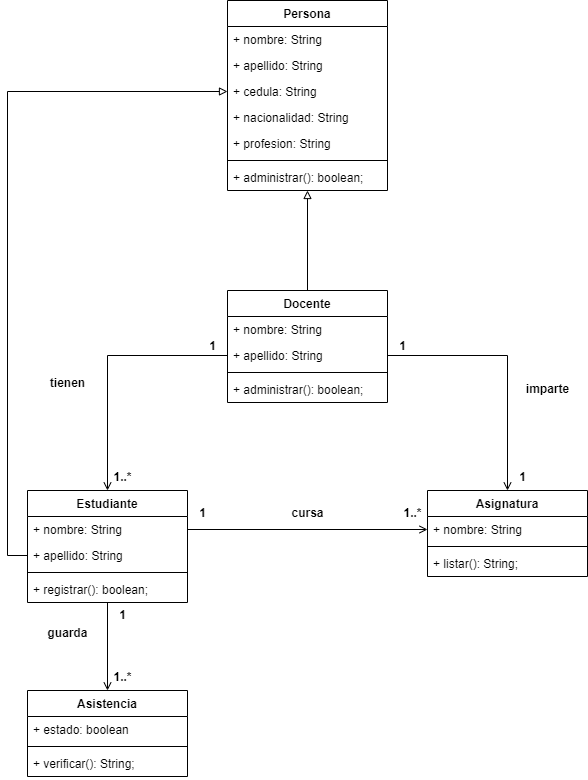

The diagram above was exported from draw.io. Its source (the exported page's mxGraphModel, read from the mxfile embedded in the PNG):
<mxGraphModel dx="878" dy="471" grid="1" gridSize="10" guides="1" tooltips="1" connect="1" arrows="1" fold="1" page="1" pageScale="1" pageWidth="1169" pageHeight="827" math="0" shadow="0">
  <root>
    <mxCell id="0" />
    <mxCell id="1" parent="0" />
    <mxCell id="oHQGS1A_2hy4MoTj7gl--1" style="edgeStyle=orthogonalEdgeStyle;rounded=0;orthogonalLoop=1;jettySize=auto;html=1;entryX=0.5;entryY=0;entryDx=0;entryDy=0;endArrow=open;endFill=0;" edge="1" parent="1" source="ZaQoNHJYtm9A1-1dcHve-2" target="ZaQoNHJYtm9A1-1dcHve-14">
      <mxGeometry relative="1" as="geometry" />
    </mxCell>
    <mxCell id="ZaQoNHJYtm9A1-1dcHve-2" value="Estudiante" style="swimlane;fontStyle=1;align=center;verticalAlign=top;childLayout=stackLayout;horizontal=1;startSize=26;horizontalStack=0;resizeParent=1;resizeParentMax=0;resizeLast=0;collapsible=1;marginBottom=0;whiteSpace=wrap;html=1;" parent="1" vertex="1">
      <mxGeometry x="270" y="530" width="160" height="112" as="geometry" />
    </mxCell>
    <mxCell id="ZaQoNHJYtm9A1-1dcHve-19" value="+ nombre: String" style="text;strokeColor=none;fillColor=none;align=left;verticalAlign=top;spacingLeft=4;spacingRight=4;overflow=hidden;rotatable=0;points=[[0,0.5],[1,0.5]];portConstraint=eastwest;whiteSpace=wrap;html=1;" parent="ZaQoNHJYtm9A1-1dcHve-2" vertex="1">
      <mxGeometry y="26" width="160" height="26" as="geometry" />
    </mxCell>
    <mxCell id="ZaQoNHJYtm9A1-1dcHve-20" value="+ apellido: String" style="text;strokeColor=none;fillColor=none;align=left;verticalAlign=top;spacingLeft=4;spacingRight=4;overflow=hidden;rotatable=0;points=[[0,0.5],[1,0.5]];portConstraint=eastwest;whiteSpace=wrap;html=1;" parent="ZaQoNHJYtm9A1-1dcHve-2" vertex="1">
      <mxGeometry y="52" width="160" height="26" as="geometry" />
    </mxCell>
    <mxCell id="ZaQoNHJYtm9A1-1dcHve-4" value="" style="line;strokeWidth=1;fillColor=none;align=left;verticalAlign=middle;spacingTop=-1;spacingLeft=3;spacingRight=3;rotatable=0;labelPosition=right;points=[];portConstraint=eastwest;strokeColor=inherit;" parent="ZaQoNHJYtm9A1-1dcHve-2" vertex="1">
      <mxGeometry y="78" width="160" height="8" as="geometry" />
    </mxCell>
    <mxCell id="ZaQoNHJYtm9A1-1dcHve-5" value="+ registrar(): boolean;" style="text;strokeColor=none;fillColor=none;align=left;verticalAlign=top;spacingLeft=4;spacingRight=4;overflow=hidden;rotatable=0;points=[[0,0.5],[1,0.5]];portConstraint=eastwest;whiteSpace=wrap;html=1;" parent="ZaQoNHJYtm9A1-1dcHve-2" vertex="1">
      <mxGeometry y="86" width="160" height="26" as="geometry" />
    </mxCell>
    <mxCell id="ZaQoNHJYtm9A1-1dcHve-6" value="Docente" style="swimlane;fontStyle=1;align=center;verticalAlign=top;childLayout=stackLayout;horizontal=1;startSize=26;horizontalStack=0;resizeParent=1;resizeParentMax=0;resizeLast=0;collapsible=1;marginBottom=0;whiteSpace=wrap;html=1;" parent="1" vertex="1">
      <mxGeometry x="470" y="330" width="160" height="112" as="geometry" />
    </mxCell>
    <mxCell id="ZaQoNHJYtm9A1-1dcHve-7" value="+ nombre: String" style="text;strokeColor=none;fillColor=none;align=left;verticalAlign=top;spacingLeft=4;spacingRight=4;overflow=hidden;rotatable=0;points=[[0,0.5],[1,0.5]];portConstraint=eastwest;whiteSpace=wrap;html=1;" parent="ZaQoNHJYtm9A1-1dcHve-6" vertex="1">
      <mxGeometry y="26" width="160" height="26" as="geometry" />
    </mxCell>
    <mxCell id="ZaQoNHJYtm9A1-1dcHve-18" value="+ apellido: String" style="text;strokeColor=none;fillColor=none;align=left;verticalAlign=top;spacingLeft=4;spacingRight=4;overflow=hidden;rotatable=0;points=[[0,0.5],[1,0.5]];portConstraint=eastwest;whiteSpace=wrap;html=1;" parent="ZaQoNHJYtm9A1-1dcHve-6" vertex="1">
      <mxGeometry y="52" width="160" height="26" as="geometry" />
    </mxCell>
    <mxCell id="ZaQoNHJYtm9A1-1dcHve-8" value="" style="line;strokeWidth=1;fillColor=none;align=left;verticalAlign=middle;spacingTop=-1;spacingLeft=3;spacingRight=3;rotatable=0;labelPosition=right;points=[];portConstraint=eastwest;strokeColor=inherit;" parent="ZaQoNHJYtm9A1-1dcHve-6" vertex="1">
      <mxGeometry y="78" width="160" height="8" as="geometry" />
    </mxCell>
    <mxCell id="ZaQoNHJYtm9A1-1dcHve-9" value="+ administrar(): boolean;" style="text;strokeColor=none;fillColor=none;align=left;verticalAlign=top;spacingLeft=4;spacingRight=4;overflow=hidden;rotatable=0;points=[[0,0.5],[1,0.5]];portConstraint=eastwest;whiteSpace=wrap;html=1;" parent="ZaQoNHJYtm9A1-1dcHve-6" vertex="1">
      <mxGeometry y="86" width="160" height="26" as="geometry" />
    </mxCell>
    <mxCell id="ZaQoNHJYtm9A1-1dcHve-10" value="Asignatura" style="swimlane;fontStyle=1;align=center;verticalAlign=top;childLayout=stackLayout;horizontal=1;startSize=26;horizontalStack=0;resizeParent=1;resizeParentMax=0;resizeLast=0;collapsible=1;marginBottom=0;whiteSpace=wrap;html=1;" parent="1" vertex="1">
      <mxGeometry x="670" y="530" width="160" height="86" as="geometry" />
    </mxCell>
    <mxCell id="ZaQoNHJYtm9A1-1dcHve-11" value="+ nombre: String" style="text;strokeColor=none;fillColor=none;align=left;verticalAlign=top;spacingLeft=4;spacingRight=4;overflow=hidden;rotatable=0;points=[[0,0.5],[1,0.5]];portConstraint=eastwest;whiteSpace=wrap;html=1;" parent="ZaQoNHJYtm9A1-1dcHve-10" vertex="1">
      <mxGeometry y="26" width="160" height="26" as="geometry" />
    </mxCell>
    <mxCell id="ZaQoNHJYtm9A1-1dcHve-12" value="" style="line;strokeWidth=1;fillColor=none;align=left;verticalAlign=middle;spacingTop=-1;spacingLeft=3;spacingRight=3;rotatable=0;labelPosition=right;points=[];portConstraint=eastwest;strokeColor=inherit;" parent="ZaQoNHJYtm9A1-1dcHve-10" vertex="1">
      <mxGeometry y="52" width="160" height="8" as="geometry" />
    </mxCell>
    <mxCell id="ZaQoNHJYtm9A1-1dcHve-13" value="+ listar(): String;" style="text;strokeColor=none;fillColor=none;align=left;verticalAlign=top;spacingLeft=4;spacingRight=4;overflow=hidden;rotatable=0;points=[[0,0.5],[1,0.5]];portConstraint=eastwest;whiteSpace=wrap;html=1;" parent="ZaQoNHJYtm9A1-1dcHve-10" vertex="1">
      <mxGeometry y="60" width="160" height="26" as="geometry" />
    </mxCell>
    <mxCell id="ZaQoNHJYtm9A1-1dcHve-14" value="Asistencia" style="swimlane;fontStyle=1;align=center;verticalAlign=top;childLayout=stackLayout;horizontal=1;startSize=26;horizontalStack=0;resizeParent=1;resizeParentMax=0;resizeLast=0;collapsible=1;marginBottom=0;whiteSpace=wrap;html=1;" parent="1" vertex="1">
      <mxGeometry x="270" y="730" width="160" height="86" as="geometry" />
    </mxCell>
    <mxCell id="ZaQoNHJYtm9A1-1dcHve-15" value="+ estado: boolean" style="text;strokeColor=none;fillColor=none;align=left;verticalAlign=top;spacingLeft=4;spacingRight=4;overflow=hidden;rotatable=0;points=[[0,0.5],[1,0.5]];portConstraint=eastwest;whiteSpace=wrap;html=1;" parent="ZaQoNHJYtm9A1-1dcHve-14" vertex="1">
      <mxGeometry y="26" width="160" height="26" as="geometry" />
    </mxCell>
    <mxCell id="ZaQoNHJYtm9A1-1dcHve-16" value="" style="line;strokeWidth=1;fillColor=none;align=left;verticalAlign=middle;spacingTop=-1;spacingLeft=3;spacingRight=3;rotatable=0;labelPosition=right;points=[];portConstraint=eastwest;strokeColor=inherit;" parent="ZaQoNHJYtm9A1-1dcHve-14" vertex="1">
      <mxGeometry y="52" width="160" height="8" as="geometry" />
    </mxCell>
    <mxCell id="ZaQoNHJYtm9A1-1dcHve-17" value="+ verificar(): String;" style="text;strokeColor=none;fillColor=none;align=left;verticalAlign=top;spacingLeft=4;spacingRight=4;overflow=hidden;rotatable=0;points=[[0,0.5],[1,0.5]];portConstraint=eastwest;whiteSpace=wrap;html=1;" parent="ZaQoNHJYtm9A1-1dcHve-14" vertex="1">
      <mxGeometry y="60" width="160" height="26" as="geometry" />
    </mxCell>
    <mxCell id="ZaQoNHJYtm9A1-1dcHve-21" style="edgeStyle=orthogonalEdgeStyle;rounded=0;orthogonalLoop=1;jettySize=auto;html=1;entryX=0.5;entryY=0;entryDx=0;entryDy=0;endArrow=open;endFill=0;" parent="1" source="ZaQoNHJYtm9A1-1dcHve-18" target="ZaQoNHJYtm9A1-1dcHve-2" edge="1">
      <mxGeometry relative="1" as="geometry" />
    </mxCell>
    <mxCell id="ZaQoNHJYtm9A1-1dcHve-22" style="edgeStyle=orthogonalEdgeStyle;rounded=0;orthogonalLoop=1;jettySize=auto;html=1;entryX=0.5;entryY=0;entryDx=0;entryDy=0;endArrow=open;endFill=0;" parent="1" source="ZaQoNHJYtm9A1-1dcHve-18" target="ZaQoNHJYtm9A1-1dcHve-10" edge="1">
      <mxGeometry relative="1" as="geometry" />
    </mxCell>
    <mxCell id="ZaQoNHJYtm9A1-1dcHve-23" value="1" style="text;align=center;fontStyle=1;verticalAlign=middle;spacingLeft=3;spacingRight=3;strokeColor=none;rotatable=0;points=[[0,0.5],[1,0.5]];portConstraint=eastwest;html=1;" parent="1" vertex="1">
      <mxGeometry x="630" y="373" width="30" height="26" as="geometry" />
    </mxCell>
    <mxCell id="ZaQoNHJYtm9A1-1dcHve-24" value="1" style="text;align=center;fontStyle=1;verticalAlign=middle;spacingLeft=3;spacingRight=3;strokeColor=none;rotatable=0;points=[[0,0.5],[1,0.5]];portConstraint=eastwest;html=1;" parent="1" vertex="1">
      <mxGeometry x="750" y="504" width="30" height="26" as="geometry" />
    </mxCell>
    <mxCell id="ZaQoNHJYtm9A1-1dcHve-26" value="imparte" style="text;align=center;fontStyle=1;verticalAlign=middle;spacingLeft=3;spacingRight=3;strokeColor=none;rotatable=0;points=[[0,0.5],[1,0.5]];portConstraint=eastwest;html=1;" parent="1" vertex="1">
      <mxGeometry x="750" y="416" width="80" height="26" as="geometry" />
    </mxCell>
    <mxCell id="ZaQoNHJYtm9A1-1dcHve-27" value="1" style="text;align=center;fontStyle=1;verticalAlign=middle;spacingLeft=3;spacingRight=3;strokeColor=none;rotatable=0;points=[[0,0.5],[1,0.5]];portConstraint=eastwest;html=1;" parent="1" vertex="1">
      <mxGeometry x="440" y="373" width="30" height="26" as="geometry" />
    </mxCell>
    <mxCell id="ZaQoNHJYtm9A1-1dcHve-28" value="1..*" style="text;align=center;fontStyle=1;verticalAlign=middle;spacingLeft=3;spacingRight=3;strokeColor=none;rotatable=0;points=[[0,0.5],[1,0.5]];portConstraint=eastwest;html=1;" parent="1" vertex="1">
      <mxGeometry x="350" y="504" width="30" height="26" as="geometry" />
    </mxCell>
    <mxCell id="ZaQoNHJYtm9A1-1dcHve-29" value="tienen" style="text;align=center;fontStyle=1;verticalAlign=middle;spacingLeft=3;spacingRight=3;strokeColor=none;rotatable=0;points=[[0,0.5],[1,0.5]];portConstraint=eastwest;html=1;" parent="1" vertex="1">
      <mxGeometry x="270" y="410" width="80" height="26" as="geometry" />
    </mxCell>
    <mxCell id="ZaQoNHJYtm9A1-1dcHve-32" value="1" style="text;align=center;fontStyle=1;verticalAlign=middle;spacingLeft=3;spacingRight=3;strokeColor=none;rotatable=0;points=[[0,0.5],[1,0.5]];portConstraint=eastwest;html=1;" parent="1" vertex="1">
      <mxGeometry x="350" y="642" width="30" height="26" as="geometry" />
    </mxCell>
    <mxCell id="ZaQoNHJYtm9A1-1dcHve-33" value="1..*" style="text;align=center;fontStyle=1;verticalAlign=middle;spacingLeft=3;spacingRight=3;strokeColor=none;rotatable=0;points=[[0,0.5],[1,0.5]];portConstraint=eastwest;html=1;" parent="1" vertex="1">
      <mxGeometry x="350" y="704" width="30" height="26" as="geometry" />
    </mxCell>
    <mxCell id="ZaQoNHJYtm9A1-1dcHve-34" style="edgeStyle=orthogonalEdgeStyle;rounded=0;orthogonalLoop=1;jettySize=auto;html=1;endArrow=open;endFill=0;" parent="1" source="ZaQoNHJYtm9A1-1dcHve-19" target="ZaQoNHJYtm9A1-1dcHve-11" edge="1">
      <mxGeometry relative="1" as="geometry" />
    </mxCell>
    <mxCell id="ZaQoNHJYtm9A1-1dcHve-35" value="guarda" style="text;align=center;fontStyle=1;verticalAlign=middle;spacingLeft=3;spacingRight=3;strokeColor=none;rotatable=0;points=[[0,0.5],[1,0.5]];portConstraint=eastwest;html=1;" parent="1" vertex="1">
      <mxGeometry x="270" y="660" width="80" height="26" as="geometry" />
    </mxCell>
    <mxCell id="ZaQoNHJYtm9A1-1dcHve-36" value="1" style="text;align=center;fontStyle=1;verticalAlign=middle;spacingLeft=3;spacingRight=3;strokeColor=none;rotatable=0;points=[[0,0.5],[1,0.5]];portConstraint=eastwest;html=1;" parent="1" vertex="1">
      <mxGeometry x="430" y="540" width="30" height="26" as="geometry" />
    </mxCell>
    <mxCell id="ZaQoNHJYtm9A1-1dcHve-37" value="1..*" style="text;align=center;fontStyle=1;verticalAlign=middle;spacingLeft=3;spacingRight=3;strokeColor=none;rotatable=0;points=[[0,0.5],[1,0.5]];portConstraint=eastwest;html=1;" parent="1" vertex="1">
      <mxGeometry x="640" y="540" width="30" height="26" as="geometry" />
    </mxCell>
    <mxCell id="ZaQoNHJYtm9A1-1dcHve-38" value="cursa" style="text;align=center;fontStyle=1;verticalAlign=middle;spacingLeft=3;spacingRight=3;strokeColor=none;rotatable=0;points=[[0,0.5],[1,0.5]];portConstraint=eastwest;html=1;" parent="1" vertex="1">
      <mxGeometry x="510" y="540" width="80" height="26" as="geometry" />
    </mxCell>
    <mxCell id="oHQGS1A_2hy4MoTj7gl--15" style="edgeStyle=orthogonalEdgeStyle;rounded=0;orthogonalLoop=1;jettySize=auto;html=1;endArrow=none;endFill=0;startArrow=block;startFill=0;" edge="1" parent="1" source="oHQGS1A_2hy4MoTj7gl--7" target="ZaQoNHJYtm9A1-1dcHve-6">
      <mxGeometry relative="1" as="geometry" />
    </mxCell>
    <mxCell id="oHQGS1A_2hy4MoTj7gl--7" value="Persona" style="swimlane;fontStyle=1;align=center;verticalAlign=top;childLayout=stackLayout;horizontal=1;startSize=26;horizontalStack=0;resizeParent=1;resizeParentMax=0;resizeLast=0;collapsible=1;marginBottom=0;whiteSpace=wrap;html=1;" vertex="1" parent="1">
      <mxGeometry x="470" y="40" width="160" height="190" as="geometry" />
    </mxCell>
    <mxCell id="oHQGS1A_2hy4MoTj7gl--8" value="+ nombre: String" style="text;strokeColor=none;fillColor=none;align=left;verticalAlign=top;spacingLeft=4;spacingRight=4;overflow=hidden;rotatable=0;points=[[0,0.5],[1,0.5]];portConstraint=eastwest;whiteSpace=wrap;html=1;" vertex="1" parent="oHQGS1A_2hy4MoTj7gl--7">
      <mxGeometry y="26" width="160" height="26" as="geometry" />
    </mxCell>
    <mxCell id="oHQGS1A_2hy4MoTj7gl--9" value="+ apellido: String" style="text;strokeColor=none;fillColor=none;align=left;verticalAlign=top;spacingLeft=4;spacingRight=4;overflow=hidden;rotatable=0;points=[[0,0.5],[1,0.5]];portConstraint=eastwest;whiteSpace=wrap;html=1;" vertex="1" parent="oHQGS1A_2hy4MoTj7gl--7">
      <mxGeometry y="52" width="160" height="26" as="geometry" />
    </mxCell>
    <mxCell id="oHQGS1A_2hy4MoTj7gl--14" value="+ cedula: String" style="text;strokeColor=none;fillColor=none;align=left;verticalAlign=top;spacingLeft=4;spacingRight=4;overflow=hidden;rotatable=0;points=[[0,0.5],[1,0.5]];portConstraint=eastwest;whiteSpace=wrap;html=1;" vertex="1" parent="oHQGS1A_2hy4MoTj7gl--7">
      <mxGeometry y="78" width="160" height="26" as="geometry" />
    </mxCell>
    <mxCell id="oHQGS1A_2hy4MoTj7gl--13" value="+ nacionalidad: String" style="text;strokeColor=none;fillColor=none;align=left;verticalAlign=top;spacingLeft=4;spacingRight=4;overflow=hidden;rotatable=0;points=[[0,0.5],[1,0.5]];portConstraint=eastwest;whiteSpace=wrap;html=1;" vertex="1" parent="oHQGS1A_2hy4MoTj7gl--7">
      <mxGeometry y="104" width="160" height="26" as="geometry" />
    </mxCell>
    <mxCell id="oHQGS1A_2hy4MoTj7gl--12" value="+ profesion: String" style="text;strokeColor=none;fillColor=none;align=left;verticalAlign=top;spacingLeft=4;spacingRight=4;overflow=hidden;rotatable=0;points=[[0,0.5],[1,0.5]];portConstraint=eastwest;whiteSpace=wrap;html=1;" vertex="1" parent="oHQGS1A_2hy4MoTj7gl--7">
      <mxGeometry y="130" width="160" height="26" as="geometry" />
    </mxCell>
    <mxCell id="oHQGS1A_2hy4MoTj7gl--10" value="" style="line;strokeWidth=1;fillColor=none;align=left;verticalAlign=middle;spacingTop=-1;spacingLeft=3;spacingRight=3;rotatable=0;labelPosition=right;points=[];portConstraint=eastwest;strokeColor=inherit;" vertex="1" parent="oHQGS1A_2hy4MoTj7gl--7">
      <mxGeometry y="156" width="160" height="8" as="geometry" />
    </mxCell>
    <mxCell id="oHQGS1A_2hy4MoTj7gl--11" value="+ administrar(): boolean;" style="text;strokeColor=none;fillColor=none;align=left;verticalAlign=top;spacingLeft=4;spacingRight=4;overflow=hidden;rotatable=0;points=[[0,0.5],[1,0.5]];portConstraint=eastwest;whiteSpace=wrap;html=1;" vertex="1" parent="oHQGS1A_2hy4MoTj7gl--7">
      <mxGeometry y="164" width="160" height="26" as="geometry" />
    </mxCell>
    <mxCell id="oHQGS1A_2hy4MoTj7gl--16" style="edgeStyle=orthogonalEdgeStyle;rounded=0;orthogonalLoop=1;jettySize=auto;html=1;entryX=0;entryY=0.5;entryDx=0;entryDy=0;endArrow=none;endFill=0;startArrow=block;startFill=0;" edge="1" parent="1" source="oHQGS1A_2hy4MoTj7gl--14" target="ZaQoNHJYtm9A1-1dcHve-20">
      <mxGeometry relative="1" as="geometry" />
    </mxCell>
  </root>
</mxGraphModel>